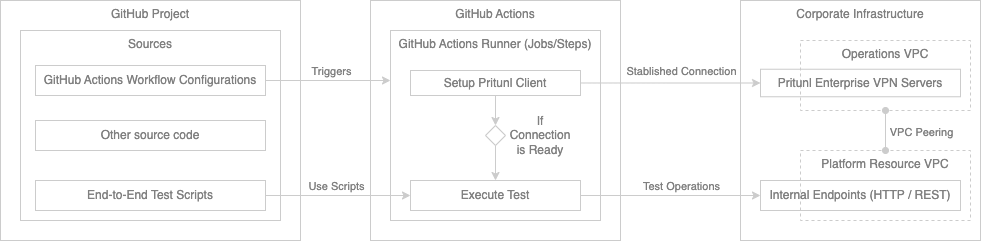

The diagram above was exported from draw.io. Its source (the exported page's mxGraphModel, read from the mxfile embedded in the PNG):
<mxGraphModel dx="1306" dy="792" grid="1" gridSize="10" guides="1" tooltips="1" connect="1" arrows="1" fold="1" page="1" pageScale="1" pageWidth="850" pageHeight="1100" math="0" shadow="0">
  <root>
    <mxCell id="0" />
    <mxCell id="1" parent="0" />
    <mxCell id="7jVA0h9Chn3QopOys0dt-9" value="Corporate Infrastructure" style="rounded=0;whiteSpace=wrap;html=1;verticalAlign=top;strokeColor=#CCCCCC;fillColor=none;fontColor=#808080;" parent="1" vertex="1">
      <mxGeometry x="890" y="200" width="240" height="240" as="geometry" />
    </mxCell>
    <mxCell id="7jVA0h9Chn3QopOys0dt-1" value="GitHub Project" style="rounded=0;whiteSpace=wrap;html=1;verticalAlign=top;strokeColor=#CCCCCC;fillColor=none;fontColor=#808080;" parent="1" vertex="1">
      <mxGeometry x="150" y="200" width="300" height="240" as="geometry" />
    </mxCell>
    <mxCell id="7jVA0h9Chn3QopOys0dt-2" value="Sources" style="rounded=0;whiteSpace=wrap;html=1;verticalAlign=top;strokeColor=#CCCCCC;fillColor=none;fontColor=#808080;" parent="1" vertex="1">
      <mxGeometry x="170" y="230" width="260" height="190" as="geometry" />
    </mxCell>
    <mxCell id="7jVA0h9Chn3QopOys0dt-3" value="End-to-End Test Scripts" style="rounded=0;whiteSpace=wrap;html=1;strokeColor=#CCCCCC;fillColor=none;fontColor=#808080;" parent="1" vertex="1">
      <mxGeometry x="185" y="380" width="230" height="30" as="geometry" />
    </mxCell>
    <mxCell id="7jVA0h9Chn3QopOys0dt-4" value="GitHub Actions Workflow Configurations" style="rounded=0;whiteSpace=wrap;html=1;strokeColor=#CCCCCC;fillColor=none;fontColor=#808080;" parent="1" vertex="1">
      <mxGeometry x="185" y="265" width="230" height="30" as="geometry" />
    </mxCell>
    <mxCell id="7jVA0h9Chn3QopOys0dt-5" value="GitHub Actions" style="rounded=0;whiteSpace=wrap;html=1;verticalAlign=top;strokeColor=#CCCCCC;fillColor=none;fontColor=#808080;" parent="1" vertex="1">
      <mxGeometry x="520" y="200" width="250" height="240" as="geometry" />
    </mxCell>
    <mxCell id="7jVA0h9Chn3QopOys0dt-6" value="GitHub Actions Runner (Jobs/Steps)" style="rounded=0;whiteSpace=wrap;html=1;verticalAlign=top;strokeColor=#CCCCCC;fillColor=none;fontColor=#808080;" parent="1" vertex="1">
      <mxGeometry x="540" y="230" width="210" height="190" as="geometry" />
    </mxCell>
    <mxCell id="7jVA0h9Chn3QopOys0dt-19" style="edgeStyle=orthogonalEdgeStyle;rounded=0;orthogonalLoop=1;jettySize=auto;html=1;exitX=0.5;exitY=1;exitDx=0;exitDy=0;entryX=0.5;entryY=0;entryDx=0;entryDy=0;strokeColor=#CCCCCC;fontColor=#808080;" parent="1" source="7jVA0h9Chn3QopOys0dt-7" target="7jVA0h9Chn3QopOys0dt-11" edge="1">
      <mxGeometry relative="1" as="geometry" />
    </mxCell>
    <mxCell id="7jVA0h9Chn3QopOys0dt-23" style="edgeStyle=orthogonalEdgeStyle;rounded=0;orthogonalLoop=1;jettySize=auto;html=1;exitX=1;exitY=0.5;exitDx=0;exitDy=0;entryX=0;entryY=0.5;entryDx=0;entryDy=0;strokeColor=#CCCCCC;fontColor=#808080;" parent="1" source="7jVA0h9Chn3QopOys0dt-7" target="7jVA0h9Chn3QopOys0dt-10" edge="1">
      <mxGeometry relative="1" as="geometry" />
    </mxCell>
    <mxCell id="7jVA0h9Chn3QopOys0dt-24" value="Stablished Connection" style="edgeLabel;html=1;align=center;verticalAlign=middle;resizable=0;points=[];strokeColor=#CCCCCC;labelBackgroundColor=none;fontColor=#808080;" parent="7jVA0h9Chn3QopOys0dt-23" vertex="1" connectable="0">
      <mxGeometry x="-0.15" relative="1" as="geometry">
        <mxPoint x="23" y="-12" as="offset" />
      </mxGeometry>
    </mxCell>
    <mxCell id="7jVA0h9Chn3QopOys0dt-7" value="Setup Pritunl Client" style="rounded=0;whiteSpace=wrap;html=1;strokeColor=#CCCCCC;fillColor=none;fontColor=#808080;" parent="1" vertex="1">
      <mxGeometry x="560" y="270" width="170" height="25" as="geometry" />
    </mxCell>
    <mxCell id="7jVA0h9Chn3QopOys0dt-33" style="edgeStyle=orthogonalEdgeStyle;rounded=0;orthogonalLoop=1;jettySize=auto;html=1;exitX=1;exitY=0.5;exitDx=0;exitDy=0;entryX=0;entryY=0.5;entryDx=0;entryDy=0;strokeColor=#CCCCCC;fontColor=#808080;" parent="1" source="7jVA0h9Chn3QopOys0dt-8" target="7jVA0h9Chn3QopOys0dt-15" edge="1">
      <mxGeometry relative="1" as="geometry" />
    </mxCell>
    <mxCell id="7jVA0h9Chn3QopOys0dt-34" value="Test Operations" style="edgeLabel;html=1;align=center;verticalAlign=middle;resizable=0;points=[];strokeColor=#CCCCCC;fontColor=#808080;labelBackgroundColor=none;" parent="7jVA0h9Chn3QopOys0dt-33" vertex="1" connectable="0">
      <mxGeometry x="0.07" y="-1" relative="1" as="geometry">
        <mxPoint x="4" y="-11" as="offset" />
      </mxGeometry>
    </mxCell>
    <mxCell id="7jVA0h9Chn3QopOys0dt-8" value="Execute Test" style="rounded=0;whiteSpace=wrap;html=1;strokeColor=#CCCCCC;fillColor=none;fontColor=#808080;" parent="1" vertex="1">
      <mxGeometry x="560" y="380" width="170" height="30" as="geometry" />
    </mxCell>
    <mxCell id="7jVA0h9Chn3QopOys0dt-22" style="edgeStyle=orthogonalEdgeStyle;rounded=0;orthogonalLoop=1;jettySize=auto;html=1;exitX=0.5;exitY=1;exitDx=0;exitDy=0;entryX=0.5;entryY=0;entryDx=0;entryDy=0;strokeColor=#CCCCCC;fontColor=#808080;" parent="1" source="7jVA0h9Chn3QopOys0dt-11" target="7jVA0h9Chn3QopOys0dt-8" edge="1">
      <mxGeometry relative="1" as="geometry" />
    </mxCell>
    <mxCell id="7jVA0h9Chn3QopOys0dt-11" value="" style="rhombus;whiteSpace=wrap;html=1;strokeColor=#CCCCCC;fillColor=none;fontColor=#808080;" parent="1" vertex="1">
      <mxGeometry x="635" y="325" width="20" height="20" as="geometry" />
    </mxCell>
    <mxCell id="7jVA0h9Chn3QopOys0dt-16" value="Other source code" style="rounded=0;whiteSpace=wrap;html=1;fontColor=#808080;strokeColor=#CCCCCC;fillColor=none;" parent="1" vertex="1">
      <mxGeometry x="185" y="320" width="230" height="30" as="geometry" />
    </mxCell>
    <mxCell id="7jVA0h9Chn3QopOys0dt-18" value="If Connection is Ready" style="text;html=1;strokeColor=none;fillColor=none;align=center;verticalAlign=middle;whiteSpace=wrap;rounded=0;fontColor=#808080;" parent="1" vertex="1">
      <mxGeometry x="660" y="310" width="60" height="50" as="geometry" />
    </mxCell>
    <mxCell id="7jVA0h9Chn3QopOys0dt-31" style="edgeStyle=orthogonalEdgeStyle;rounded=0;orthogonalLoop=1;jettySize=auto;html=1;exitX=0.5;exitY=1;exitDx=0;exitDy=0;strokeColor=#CCCCCC;startArrow=oval;startFill=1;endArrow=oval;endFill=1;fontColor=#808080;" parent="1" source="7jVA0h9Chn3QopOys0dt-25" target="7jVA0h9Chn3QopOys0dt-28" edge="1">
      <mxGeometry relative="1" as="geometry" />
    </mxCell>
    <mxCell id="7jVA0h9Chn3QopOys0dt-32" value="VPC Peering" style="edgeLabel;html=1;align=center;verticalAlign=middle;resizable=0;points=[];strokeColor=#CCCCCC;fontColor=#808080;labelBackgroundColor=none;" parent="7jVA0h9Chn3QopOys0dt-31" vertex="1" connectable="0">
      <mxGeometry x="0.05" relative="1" as="geometry">
        <mxPoint x="35" as="offset" />
      </mxGeometry>
    </mxCell>
    <mxCell id="7jVA0h9Chn3QopOys0dt-25" value="Operations VPC" style="rounded=0;whiteSpace=wrap;html=1;verticalAlign=top;strokeColor=#CCCCCC;fillColor=none;fontColor=#808080;dashed=1;" parent="1" vertex="1">
      <mxGeometry x="950" y="240" width="170" height="70" as="geometry" />
    </mxCell>
    <mxCell id="7jVA0h9Chn3QopOys0dt-10" value="Pritunl Enterprise VPN Servers" style="rounded=0;whiteSpace=wrap;html=1;strokeColor=#CCCCCC;fillColor=none;fontColor=#808080;" parent="1" vertex="1">
      <mxGeometry x="910" y="268.75" width="200" height="27.5" as="geometry" />
    </mxCell>
    <mxCell id="7jVA0h9Chn3QopOys0dt-26" style="edgeStyle=orthogonalEdgeStyle;rounded=0;orthogonalLoop=1;jettySize=auto;html=1;exitX=1;exitY=0.5;exitDx=0;exitDy=0;strokeColor=#CCCCCC;fontColor=#808080;" parent="1" source="7jVA0h9Chn3QopOys0dt-4" edge="1">
      <mxGeometry relative="1" as="geometry">
        <mxPoint x="540" y="280" as="targetPoint" />
      </mxGeometry>
    </mxCell>
    <mxCell id="7jVA0h9Chn3QopOys0dt-35" value="Triggers" style="edgeLabel;html=1;align=center;verticalAlign=middle;resizable=0;points=[];strokeColor=#CCCCCC;fontColor=#808080;labelBackgroundColor=none;" parent="7jVA0h9Chn3QopOys0dt-26" vertex="1" connectable="0">
      <mxGeometry x="-0.0996" y="1" relative="1" as="geometry">
        <mxPoint x="8" y="-9" as="offset" />
      </mxGeometry>
    </mxCell>
    <mxCell id="7jVA0h9Chn3QopOys0dt-27" style="edgeStyle=orthogonalEdgeStyle;rounded=0;orthogonalLoop=1;jettySize=auto;html=1;exitX=1;exitY=0.5;exitDx=0;exitDy=0;strokeColor=#CCCCCC;fontColor=#808080;" parent="1" source="7jVA0h9Chn3QopOys0dt-3" target="7jVA0h9Chn3QopOys0dt-8" edge="1">
      <mxGeometry relative="1" as="geometry" />
    </mxCell>
    <mxCell id="7jVA0h9Chn3QopOys0dt-36" value="Use Scripts" style="edgeLabel;html=1;align=center;verticalAlign=middle;resizable=0;points=[];strokeColor=#CCCCCC;fontColor=#808080;labelBackgroundColor=none;" parent="7jVA0h9Chn3QopOys0dt-27" vertex="1" connectable="0">
      <mxGeometry x="-0.0065" y="-2" relative="1" as="geometry">
        <mxPoint x="-2" y="-12" as="offset" />
      </mxGeometry>
    </mxCell>
    <mxCell id="7jVA0h9Chn3QopOys0dt-28" value="Platform Resource VPC" style="rounded=0;whiteSpace=wrap;html=1;verticalAlign=top;strokeColor=#CCCCCC;fillColor=none;fontColor=#808080;dashed=1;" parent="1" vertex="1">
      <mxGeometry x="950" y="350" width="170" height="70" as="geometry" />
    </mxCell>
    <mxCell id="7jVA0h9Chn3QopOys0dt-15" value="Internal Endpoints (HTTP / REST)" style="rounded=0;whiteSpace=wrap;html=1;strokeColor=#CCCCCC;fillColor=none;fontColor=#808080;" parent="1" vertex="1">
      <mxGeometry x="910" y="380" width="200" height="30" as="geometry" />
    </mxCell>
  </root>
</mxGraphModel>